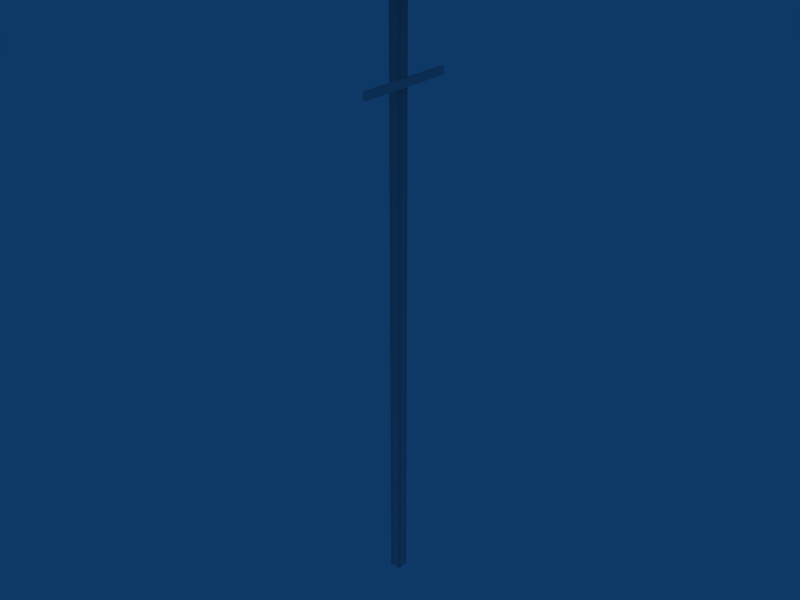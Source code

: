 # Source: ag_telephonepole.blend  (saved by Blender 2.40.0; exported with 4.5.12 LTS)
import bpy
from mathutils import Matrix  # noqa: F401  (used for matrix-valued properties, if any)

bpy.ops.wm.read_factory_settings(use_empty=True)
scene = bpy.context.scene
scene.name = 'Scene'

# ---- collections
col_collection_1 = bpy.data.collections.new('Collection 1'); scene.collection.children.link(col_collection_1)
col_collection_4 = bpy.data.collections.new('Collection 4'); scene.collection.children.link(col_collection_4)
col_collection_4.hide_render = True
col_collection_4.hide_viewport = True

# ---- world
world_world = bpy.data.worlds.new('World'); scene.world = world_world
world_world.color = (0.05656, 0.2208, 0.4)
world_world.use_sun_shadow = False
world_world.sun_shadow_jitter_overblur = 0.0
world_world.cycles.sampling_method = 'MANUAL'
world_world.cycles.sample_map_resolution = 256

# ---- meshes
me_mesh_036 = bpy.data.meshes.new('Mesh.036')
me_mesh_036.from_pydata([(-0.3, -0.15, 17.0), (-0.3, 0.15, -0.1), (-0.3, -0.15, -0.1), (-0.3, 0.15, 17.0), (7.451e-09, 0.15, -0.1), (7.451e-09, -0.15, 17.0), (7.451e-09, -0.15, -0.1), (7.451e-09, 0.15, 17.0), (2.22e-16, -1.4, 16.4), (-2.22e-16, -1.4, 16.2), (-2.22e-16, 1.4, 16.2), (2.22e-16, 1.4, 16.4), (0.1, 1.4, 16.4), (0.1, 1.4, 16.2), (0.1, -1.4, 16.2), (0.1, -1.4, 16.4), (0.1, -1.4, 14.2), (0.1, -1.4, 14.0), (0.1, 1.4, 14.0), (0.1, 1.4, 14.2), (2.22e-16, 1.4, 14.2), (-2.22e-16, 1.4, 14.0), (-2.22e-16, -1.4, 14.0), (2.22e-16, -1.4, 14.2)], [], [(2, 0, 3, 1), (5, 0, 2, 6), (4, 1, 3, 7), (0, 5, 7, 3), (6, 4, 7, 5), (8, 15, 12, 11), (8, 9, 14, 15), (9, 10, 13, 14), (10, 11, 12, 13), (8, 11, 10, 9), (12, 15, 14, 13), (19, 16, 17, 18), (23, 20, 21, 22), (21, 20, 19, 18), (22, 21, 18, 17), (23, 22, 17, 16), (23, 16, 19, 20)])
me_mesh_036.polygons.foreach_set('use_smooth', [1, 1, 1, 1, 1, 0, 0, 0, 0, 0, 0, 0, 0, 0, 0, 0, 0])
_uv = me_mesh_036.uv_layers.new(name='UVMap')
_uv.uv.foreach_set('vector', [0.1016, 0.3203, 0.1016, 0.3203, 0.1016, 0.3203, 0.1016, 0.3203, 0.1016, 0.3203, 0.1016, 0.3203, 0.1016, 0.3203, 0.1016, 0.3203, 0.1016, 0.3203, 0.1016, 0.3203, 0.1016, 0.3203, 0.1016, 0.3203, 0.1016, 0.3203, 0.1016, 0.3203, 0.1016, 0.3203, 0.1016, 0.3203, 0.1016, 0.3203, 0.1016, 0.3203, 0.1016, 0.3203, 0.1016, 0.3203, 0.3516, 0.3359, 0.3516, 0.3359, 0.3516, 0.3359, 0.3516, 0.3359, 0.3516, 0.3359, 0.3516, 0.3359, 0.3516, 0.3359, 0.3516, 0.3359, 0.3516, 0.3359, 0.3516, 0.3359, 0.3516, 0.3359, 0.3516, 0.3359, 0.3516, 0.3359, 0.3516, 0.3359, 0.3516, 0.3359, 0.3516, 0.3359, 0.3516, 0.3359, 0.3516, 0.3359, 0.3516, 0.3359, 0.3516, 0.3359, 0.3516, 0.3359, 0.3516, 0.3359, 0.3516, 0.3359, 0.3516, 0.3359, 0.3516, 0.3359, 0.3516, 0.3359, 0.3516, 0.3359, 0.3516, 0.3359, 0.3516, 0.3359, 0.3516, 0.3359, 0.3516, 0.3359, 0.3516, 0.3359, 0.3516, 0.3359, 0.3516, 0.3359, 0.3516, 0.3359, 0.3516, 0.3359, 0.3516, 0.3359, 0.3516, 0.3359, 0.3516, 0.3359, 0.3516, 0.3359, 0.3516, 0.3359, 0.3516, 0.3359, 0.3516, 0.3359, 0.3516, 0.3359, 0.3516, 0.3359, 0.3516, 0.3359, 0.3516, 0.3359, 0.3516, 0.3359])
_ca = me_mesh_036.color_attributes.new('Col', 'BYTE_COLOR', 'CORNER')
_ca.data.foreach_set('color', [1.0, 1.0, 1.0, 1.0, 1.0, 1.0, 1.0, 1.0, 1.0, 1.0, 1.0, 1.0, 1.0, 1.0, 1.0, 1.0, 1.0, 1.0, 1.0, 1.0, 1.0, 1.0, 1.0, 1.0, 1.0, 1.0, 1.0, 1.0, 1.0, 1.0, 1.0, 1.0, 1.0, 1.0, 1.0, 1.0, 1.0, 1.0, 1.0, 1.0, 1.0, 1.0, 1.0, 1.0, 1.0, 1.0, 1.0, 1.0, 1.0, 1.0, 1.0, 1.0, 1.0, 1.0, 1.0, 1.0, 1.0, 1.0, 1.0, 1.0, 1.0, 1.0, 1.0, 1.0, 1.0, 1.0, 1.0, 1.0, 1.0, 1.0, 1.0, 1.0, 1.0, 1.0, 1.0, 1.0, 1.0, 1.0, 1.0, 1.0, 1.0, 1.0, 1.0, 1.0, 1.0, 1.0, 1.0, 1.0, 1.0, 1.0, 1.0, 1.0, 1.0, 1.0, 1.0, 1.0, 1.0, 1.0, 1.0, 1.0, 1.0, 1.0, 1.0, 1.0, 1.0, 1.0, 1.0, 1.0, 1.0, 1.0, 1.0, 1.0, 1.0, 1.0, 1.0, 1.0, 1.0, 1.0, 1.0, 1.0, 1.0, 1.0, 1.0, 1.0, 1.0, 1.0, 1.0, 1.0, 1.0, 1.0, 1.0, 1.0, 1.0, 1.0, 1.0, 1.0, 1.0, 1.0, 1.0, 1.0, 1.0, 1.0, 1.0, 1.0, 1.0, 1.0, 1.0, 1.0, 1.0, 1.0, 1.0, 1.0, 1.0, 1.0, 1.0, 1.0, 1.0, 1.0, 1.0, 1.0, 1.0, 1.0, 1.0, 1.0, 1.0, 1.0, 1.0, 1.0, 1.0, 1.0, 1.0, 1.0, 1.0, 1.0, 1.0, 1.0, 1.0, 1.0, 1.0, 1.0, 1.0, 1.0, 1.0, 1.0, 1.0, 1.0, 1.0, 1.0, 1.0, 1.0, 1.0, 1.0, 1.0, 1.0, 1.0, 1.0, 1.0, 1.0, 1.0, 1.0, 1.0, 1.0, 1.0, 1.0, 1.0, 1.0, 1.0, 1.0, 1.0, 1.0, 1.0, 1.0, 1.0, 1.0, 1.0, 1.0, 1.0, 1.0, 1.0, 1.0, 1.0, 1.0, 1.0, 1.0, 1.0, 1.0, 1.0, 1.0, 1.0, 1.0, 1.0, 1.0, 1.0, 1.0, 1.0, 1.0, 1.0, 1.0, 1.0, 1.0, 1.0, 1.0, 1.0, 1.0, 1.0, 1.0, 1.0, 1.0, 1.0, 1.0, 1.0, 1.0, 1.0, 1.0, 1.0, 1.0, 1.0, 1.0, 1.0, 1.0, 1.0, 1.0, 1.0, 1.0, 1.0, 1.0, 1.0, 1.0, 1.0, 1.0, 1.0, 1.0])
me_mesh_036.use_remesh_preserve_volume = False
me_mesh_036.use_remesh_preserve_attributes = False
me_mesh_036.use_mirror_vertex_groups = False
me_mesh_036.update()
me_mesh_038 = bpy.data.meshes.new('Mesh.038')
me_mesh_038.from_pydata([(-0.004, -0.08, 15.69), (-0.004, -0.744, 16.23), (-0.004, -0.08, 15.57), (-0.004, -0.624, 16.23), (-0.004, 0.088, 13.36), (-0.004, 0.752, 14.02), (-0.004, 0.088, 13.48), (-0.004, 0.632, 14.02), (-0.004, -0.08, 13.48), (-0.004, -0.744, 14.02), (-0.004, -0.08, 13.36), (-0.004, -0.624, 14.02), (0.04, 0.936, 14.35), (0.04, 0.936, 14.2), (0.072, 0.996, 14.35), (0.072, 0.996, 14.2), (0.008, 0.996, 14.35), (0.008, 0.996, 14.2), (0.04, -0.932, 14.35), (0.04, -0.932, 14.2), (0.008, -0.988, 14.35), (0.008, -0.988, 14.2), (0.072, -0.988, 14.35), (0.072, -0.988, 14.2), (0.0, 1.356, 14.2), (0.0, -1.348, 14.02), (0.0, -1.348, 14.2), (0.0, 1.356, 14.02), (0.08, 1.356, 14.2), (0.08, -1.348, 14.02), (0.08, 1.356, 14.02), (0.08, -1.348, 14.2), (-0.004, 0.088, 15.57), (-0.004, 0.752, 16.23), (-0.004, 0.088, 15.69), (-0.004, 0.632, 16.23), (0.04, 0.936, 16.56), (0.04, 0.936, 16.41), (0.072, 0.996, 16.56), (0.072, 0.996, 16.41), (0.008, 0.996, 16.56), (0.008, 0.996, 16.41), (0.04, -0.932, 16.56), (0.04, -0.932, 16.41), (0.008, -0.988, 16.56), (0.008, -0.988, 16.41), (0.072, -0.988, 16.56), (0.072, -0.988, 16.41), (0.0, 1.356, 16.41), (0.0, -1.348, 16.23), (0.0, -1.348, 16.41), (0.0, 1.356, 16.23), (0.08, 1.356, 16.41), (0.08, -1.348, 16.23), (0.08, 1.356, 16.23), (0.08, -1.348, 16.41), (-0.004, -0.08, 16.97), (-0.004, -0.08, -0.048), (-0.004, 0.088, 16.97), (-0.004, 0.088, -0.048), (-0.148, 0.172, 16.97), (-0.148, 0.172, -0.048), (-0.296, 0.088, 16.97), (-0.148, 0.004, 16.97), (-0.296, -0.08, 16.97), (-0.148, -0.164, 16.97), (-0.148, -0.164, -0.048), (-0.296, -0.08, -0.048), (-0.296, 0.088, -0.048)], [], [(0, 1, 2), (1, 0, 3), (1, 0, 2), (3, 0, 1), (4, 5, 6), (6, 5, 7), (4, 6, 5), (5, 6, 7), (8, 9, 10), (9, 8, 11), (9, 8, 10), (11, 8, 9), (12, 13, 14), (14, 13, 15), (14, 15, 16), (16, 15, 17), (17, 12, 16), (12, 17, 13), (16, 12, 14), (18, 19, 20), (20, 19, 21), (20, 21, 22), (22, 21, 23), (23, 18, 22), (18, 23, 19), (18, 20, 22), (24, 25, 26), (25, 24, 27), (28, 29, 30), (29, 28, 31), (30, 25, 27), (25, 30, 29), (27, 24, 28), (27, 28, 30), (31, 24, 26), (24, 31, 28), (29, 26, 25), (26, 29, 31), (32, 33, 34), (34, 33, 35), (33, 34, 35), (32, 34, 33), (36, 37, 38), (38, 37, 39), (38, 39, 40), (40, 39, 41), (41, 36, 40), (36, 41, 37), (40, 36, 38), (42, 43, 44), (44, 43, 45), (44, 45, 46), (46, 45, 47), (47, 42, 46), (42, 47, 43), (42, 44, 46), (48, 49, 50), (49, 48, 51), (52, 53, 54), (53, 52, 55), (54, 49, 51), (49, 54, 53), (51, 48, 52), (51, 52, 54), (55, 48, 50), (48, 55, 52), (53, 50, 49), (50, 53, 55), (56, 57, 58), (58, 57, 59), (58, 59, 60), (60, 59, 61), (62, 63, 60), (64, 63, 62), (65, 63, 64), (56, 63, 65), (63, 56, 58), (60, 63, 58), (56, 66, 57), (66, 56, 65), (65, 67, 66), (64, 67, 65), (64, 68, 67), (62, 68, 64), (62, 61, 68), (60, 61, 62)])
me_mesh_038.polygons.foreach_set('use_smooth', [0, 0, 0, 0, 0, 0, 0, 0, 0, 0, 0, 0, 1, 1, 1, 1, 1, 1, 0, 1, 1, 1, 1, 1, 1, 0, 0, 0, 0, 0, 0, 0, 0, 0, 0, 0, 0, 0, 0, 0, 0, 0, 1, 1, 1, 1, 1, 1, 0, 1, 1, 1, 1, 1, 1, 0, 0, 0, 0, 0, 0, 0, 0, 0, 0, 0, 0, 0, 1, 1, 1, 1, 0, 0, 0, 0, 0, 0, 1, 1, 1, 1, 1, 1, 1, 1])
_uv = me_mesh_038.uv_layers.new(name='UVMap')
_uv.uv.foreach_set('vector', [0.005, 0.195, 0.039, 0.529, 0.04, 0.163, 0.039, 0.529, 0.005, 0.195, 0.005, 0.496, 0.039, 0.529, 0.005, 0.195, 0.04, 0.163, 0.005, 0.496, 0.005, 0.195, 0.039, 0.529, 0.04, 0.163, 0.04, 0.53, 0.006, 0.195, 0.006, 0.195, 0.04, 0.53, 0.005, 0.497, 0.04, 0.163, 0.006, 0.195, 0.04, 0.53, 0.04, 0.53, 0.006, 0.195, 0.005, 0.497, 0.005, 0.195, 0.039, 0.529, 0.04, 0.163, 0.039, 0.529, 0.005, 0.195, 0.005, 0.496, 0.039, 0.529, 0.005, 0.195, 0.04, 0.163, 0.005, 0.496, 0.005, 0.195, 0.039, 0.529, 0.651, 0.578, 0.651, 0.532, 0.672, 0.578, 0.672, 0.578, 0.651, 0.532, 0.672, 0.532, 0.651, 0.578, 0.651, 0.532, 0.672, 0.578, 0.672, 0.578, 0.651, 0.532, 0.672, 0.532, 0.651, 0.532, 0.672, 0.578, 0.651, 0.578, 0.672, 0.578, 0.651, 0.532, 0.672, 0.532, 0.632, 0.566, 0.652, 0.554, 0.632, 0.542, 0.651, 0.578, 0.651, 0.532, 0.672, 0.578, 0.672, 0.578, 0.651, 0.532, 0.672, 0.532, 0.651, 0.578, 0.651, 0.532, 0.672, 0.578, 0.672, 0.578, 0.651, 0.532, 0.672, 0.532, 0.651, 0.532, 0.672, 0.578, 0.651, 0.578, 0.672, 0.578, 0.651, 0.532, 0.672, 0.532, 0.652, 0.554, 0.632, 0.566, 0.632, 0.542, 0.004, 0.008, 0.045, 0.948, 0.004, 0.948, 0.045, 0.948, 0.004, 0.008, 0.045, 0.008, 0.003, 0.009, 0.045, 0.948, 0.045, 0.007, 0.045, 0.948, 0.003, 0.009, 0.002, 0.948, 0.002, 0.948, 0.045, 0.007, 0.045, 0.948, 0.045, 0.007, 0.002, 0.948, 0.003, 0.009, 0.045, 0.948, 0.045, 0.948, 0.002, 0.948, 0.045, 0.948, 0.002, 0.948, 0.002, 0.948, 0.003, 0.009, 0.045, 0.948, 0.045, 0.007, 0.045, 0.948, 0.003, 0.009, 0.002, 0.948, 0.003, 0.009, 0.045, 0.007, 0.045, 0.007, 0.045, 0.007, 0.003, 0.009, 0.003, 0.009, 0.04, 0.163, 0.04, 0.529, 0.006, 0.195, 0.006, 0.195, 0.04, 0.529, 0.006, 0.496, 0.04, 0.529, 0.006, 0.195, 0.006, 0.496, 0.04, 0.163, 0.006, 0.195, 0.04, 0.529, 0.651, 0.578, 0.651, 0.532, 0.672, 0.578, 0.672, 0.578, 0.651, 0.532, 0.672, 0.532, 0.651, 0.578, 0.651, 0.532, 0.672, 0.578, 0.672, 0.578, 0.651, 0.532, 0.672, 0.532, 0.651, 0.532, 0.672, 0.578, 0.651, 0.578, 0.672, 0.578, 0.651, 0.532, 0.672, 0.532, 0.632, 0.566, 0.652, 0.554, 0.632, 0.542, 0.651, 0.578, 0.651, 0.532, 0.672, 0.578, 0.672, 0.578, 0.651, 0.532, 0.672, 0.532, 0.672, 0.578, 0.672, 0.532, 0.693, 0.578, 0.693, 0.578, 0.672, 0.532, 0.693, 0.532, 0.63, 0.532, 0.651, 0.578, 0.63, 0.578, 0.651, 0.578, 0.63, 0.532, 0.651, 0.532, 0.652, 0.554, 0.632, 0.566, 0.632, 0.542, 0.003, 0.948, 0.044, 0.006, 0.003, 0.051, 0.044, 0.006, 0.003, 0.948, 0.044, 0.948, 0.003, 0.009, 0.045, 0.948, 0.045, 0.007, 0.045, 0.948, 0.003, 0.009, 0.002, 0.948, 0.002, 0.948, 0.045, 0.007, 0.045, 0.948, 0.045, 0.007, 0.002, 0.948, 0.003, 0.009, 0.045, 0.948, 0.045, 0.948, 0.002, 0.948, 0.045, 0.948, 0.002, 0.948, 0.002, 0.948, 0.003, 0.009, 0.045, 0.948, 0.045, 0.007, 0.045, 0.948, 0.003, 0.009, 0.002, 0.948, 0.003, 0.009, 0.045, 0.007, 0.045, 0.007, 0.045, 0.007, 0.003, 0.009, 0.003, 0.009, 0.899, 0.584, 0.899, 0.006, 0.912, 0.584, 0.912, 0.584, 0.899, 0.006, 0.912, 0.006, 0.912, 0.584, 0.912, 0.006, 0.925, 0.584, 0.925, 0.584, 0.912, 0.006, 0.925, 0.006, 0.906, 0.533, 0.925, 0.555, 0.887, 0.555, 0.944, 0.533, 0.925, 0.555, 0.906, 0.533, 0.963, 0.555, 0.925, 0.555, 0.944, 0.533, 0.944, 0.577, 0.925, 0.555, 0.963, 0.555, 0.925, 0.555, 0.944, 0.577, 0.906, 0.577, 0.887, 0.555, 0.925, 0.555, 0.906, 0.577, 0.899, 0.584, 0.886, 0.006, 0.899, 0.006, 0.886, 0.006, 0.899, 0.584, 0.886, 0.584, 0.965, 0.584, 0.952, 0.006, 0.965, 0.006, 0.952, 0.584, 0.952, 0.006, 0.965, 0.584, 0.952, 0.584, 0.938, 0.006, 0.952, 0.006, 0.938, 0.584, 0.938, 0.006, 0.952, 0.584, 0.938, 0.584, 0.925, 0.006, 0.938, 0.006, 0.925, 0.584, 0.925, 0.006, 0.938, 0.584])
_ca = me_mesh_038.color_attributes.new('Col', 'BYTE_COLOR', 'CORNER')
_ca.data.foreach_set('color', [1.0, 1.0, 1.0, 1.0, 1.0, 1.0, 1.0, 1.0, 1.0, 1.0, 1.0, 1.0, 1.0, 1.0, 1.0, 1.0, 1.0, 1.0, 1.0, 1.0, 1.0, 1.0, 1.0, 1.0, 1.0, 1.0, 1.0, 1.0, 1.0, 1.0, 1.0, 1.0, 1.0, 1.0, 1.0, 1.0, 1.0, 1.0, 1.0, 1.0, 1.0, 1.0, 1.0, 1.0, 1.0, 1.0, 1.0, 1.0, 1.0, 1.0, 1.0, 1.0, 1.0, 1.0, 1.0, 1.0, 1.0, 1.0, 1.0, 1.0, 1.0, 1.0, 1.0, 1.0, 1.0, 1.0, 1.0, 1.0, 1.0, 1.0, 1.0, 1.0, 1.0, 1.0, 1.0, 1.0, 1.0, 1.0, 1.0, 1.0, 1.0, 1.0, 1.0, 1.0, 1.0, 1.0, 1.0, 1.0, 1.0, 1.0, 1.0, 1.0, 1.0, 1.0, 1.0, 1.0, 1.0, 1.0, 1.0, 1.0, 1.0, 1.0, 1.0, 1.0, 1.0, 1.0, 1.0, 1.0, 1.0, 1.0, 1.0, 1.0, 1.0, 1.0, 1.0, 1.0, 1.0, 1.0, 1.0, 1.0, 1.0, 1.0, 1.0, 1.0, 1.0, 1.0, 1.0, 1.0, 1.0, 1.0, 1.0, 1.0, 1.0, 1.0, 1.0, 1.0, 1.0, 1.0, 1.0, 1.0, 1.0, 1.0, 1.0, 1.0, 1.0, 1.0, 1.0, 1.0, 1.0, 1.0, 1.0, 1.0, 1.0, 1.0, 1.0, 1.0, 1.0, 1.0, 1.0, 1.0, 1.0, 1.0, 1.0, 1.0, 1.0, 1.0, 1.0, 1.0, 1.0, 1.0, 1.0, 1.0, 1.0, 1.0, 1.0, 1.0, 1.0, 1.0, 1.0, 1.0, 1.0, 1.0, 1.0, 1.0, 1.0, 1.0, 1.0, 1.0, 1.0, 1.0, 1.0, 1.0, 1.0, 1.0, 1.0, 1.0, 1.0, 1.0, 1.0, 1.0, 1.0, 1.0, 1.0, 1.0, 1.0, 1.0, 1.0, 1.0, 1.0, 1.0, 1.0, 1.0, 1.0, 1.0, 1.0, 1.0, 1.0, 1.0, 1.0, 1.0, 1.0, 1.0, 1.0, 1.0, 1.0, 1.0, 1.0, 1.0, 1.0, 1.0, 1.0, 1.0, 1.0, 1.0, 1.0, 1.0, 1.0, 1.0, 1.0, 1.0, 1.0, 1.0, 1.0, 1.0, 1.0, 1.0, 1.0, 1.0, 1.0, 1.0, 1.0, 1.0, 1.0, 1.0, 1.0, 1.0, 1.0, 1.0, 1.0, 1.0, 1.0, 1.0, 1.0, 1.0, 1.0, 1.0, 1.0, 1.0, 1.0, 1.0, 1.0, 1.0, 1.0, 1.0, 1.0, 1.0, 1.0, 1.0, 1.0, 1.0, 1.0, 1.0, 1.0, 1.0, 1.0, 1.0, 1.0, 1.0, 1.0, 1.0, 1.0, 1.0, 1.0, 1.0, 1.0, 1.0, 1.0, 1.0, 1.0, 1.0, 1.0, 1.0, 1.0, 1.0, 1.0, 1.0, 1.0, 1.0, 1.0, 1.0, 1.0, 1.0, 1.0, 1.0, 1.0, 1.0, 1.0, 1.0, 1.0, 1.0, 1.0, 1.0, 1.0, 1.0, 1.0, 1.0, 1.0, 1.0, 1.0, 1.0, 1.0, 1.0, 1.0, 1.0, 1.0, 1.0, 1.0, 1.0, 1.0, 1.0, 1.0, 1.0, 1.0, 1.0, 1.0, 1.0, 1.0, 1.0, 1.0, 1.0, 1.0, 1.0, 1.0, 1.0, 1.0, 1.0, 1.0, 1.0, 1.0, 1.0, 1.0, 1.0, 1.0, 1.0, 1.0, 1.0, 1.0, 1.0, 1.0, 1.0, 1.0, 1.0, 1.0, 1.0, 1.0, 1.0, 1.0, 1.0, 1.0, 1.0, 1.0, 1.0, 1.0, 1.0, 1.0, 1.0, 1.0, 1.0, 1.0, 1.0, 1.0, 1.0, 1.0, 1.0, 1.0, 1.0, 1.0, 1.0, 1.0, 1.0, 1.0, 1.0, 1.0, 1.0, 1.0, 1.0, 1.0, 1.0, 1.0, 1.0, 1.0, 1.0, 1.0, 1.0, 1.0, 1.0, 1.0, 1.0, 1.0, 1.0, 1.0, 1.0, 1.0, 1.0, 1.0, 1.0, 1.0, 1.0, 1.0, 1.0, 1.0, 1.0, 1.0, 1.0, 1.0, 1.0, 1.0, 1.0, 1.0, 1.0, 1.0, 1.0, 1.0, 1.0, 1.0, 1.0, 1.0, 1.0, 1.0, 1.0, 1.0, 1.0, 1.0, 1.0, 1.0, 1.0, 1.0, 1.0, 1.0, 1.0, 1.0, 1.0, 1.0, 1.0, 1.0, 1.0, 1.0, 1.0, 1.0, 1.0, 1.0, 1.0, 1.0, 1.0, 1.0, 1.0, 1.0, 1.0, 1.0, 1.0, 1.0, 1.0, 1.0, 1.0, 1.0, 1.0, 1.0, 1.0, 1.0, 1.0, 1.0, 1.0, 1.0, 1.0, 1.0, 1.0, 1.0, 1.0, 1.0, 1.0, 1.0, 1.0, 1.0, 1.0, 1.0, 1.0, 1.0, 1.0, 1.0, 1.0, 1.0, 1.0, 1.0, 1.0, 1.0, 1.0, 1.0, 1.0, 1.0, 1.0, 1.0, 1.0, 1.0, 1.0, 1.0, 1.0, 1.0, 1.0, 1.0, 1.0, 1.0, 1.0, 1.0, 1.0, 1.0, 1.0, 1.0, 1.0, 1.0, 1.0, 1.0, 1.0, 1.0, 1.0, 1.0, 1.0, 1.0, 1.0, 1.0, 1.0, 1.0, 1.0, 1.0, 1.0, 1.0, 1.0, 1.0, 1.0, 1.0, 1.0, 1.0, 1.0, 1.0, 1.0, 1.0, 1.0, 1.0, 1.0, 1.0, 1.0, 1.0, 1.0, 1.0, 1.0, 1.0, 1.0, 1.0, 1.0, 1.0, 1.0, 1.0, 1.0, 1.0, 1.0, 1.0, 1.0, 1.0, 1.0, 1.0, 1.0, 1.0, 1.0, 1.0, 1.0, 1.0, 1.0, 1.0, 1.0, 1.0, 1.0, 1.0, 1.0, 1.0, 1.0, 1.0, 1.0, 1.0, 1.0, 1.0, 1.0, 1.0, 1.0, 1.0, 1.0, 1.0, 1.0, 1.0, 1.0, 1.0, 1.0, 1.0, 1.0, 1.0, 1.0, 1.0, 1.0, 1.0, 1.0, 1.0, 1.0, 1.0, 1.0, 1.0, 1.0, 1.0, 1.0, 1.0, 1.0, 1.0, 1.0, 1.0, 1.0, 1.0, 1.0, 1.0, 1.0, 1.0, 1.0, 1.0, 1.0, 1.0, 1.0, 1.0, 1.0, 1.0, 1.0, 1.0, 1.0, 1.0, 1.0, 1.0, 1.0, 1.0, 1.0, 1.0, 1.0, 1.0, 1.0, 1.0, 1.0, 1.0, 1.0, 1.0, 1.0, 1.0, 1.0, 1.0, 1.0, 1.0, 1.0, 1.0, 1.0, 1.0, 1.0, 1.0, 1.0, 1.0, 1.0, 1.0, 1.0, 1.0, 1.0, 1.0, 1.0, 1.0, 1.0, 1.0, 1.0, 1.0, 1.0, 1.0, 1.0, 1.0, 1.0, 1.0, 1.0, 1.0, 1.0, 1.0, 1.0, 1.0, 1.0, 1.0, 1.0, 1.0, 1.0, 1.0, 1.0, 1.0, 1.0, 1.0, 1.0, 1.0, 1.0, 1.0, 1.0, 1.0, 1.0, 1.0, 1.0, 1.0, 1.0, 1.0, 1.0, 1.0, 1.0, 1.0, 1.0, 1.0, 1.0, 1.0, 1.0, 1.0, 1.0, 1.0, 1.0, 1.0, 1.0, 1.0, 1.0, 1.0, 1.0, 1.0, 1.0, 1.0, 1.0, 1.0, 1.0, 1.0, 1.0, 1.0, 1.0, 1.0, 1.0, 1.0, 1.0, 1.0, 1.0, 1.0, 1.0, 1.0, 1.0, 1.0, 1.0, 1.0, 1.0, 1.0, 1.0, 1.0, 1.0, 1.0, 1.0, 1.0, 1.0, 1.0, 1.0, 1.0, 1.0, 1.0, 1.0, 1.0, 1.0, 1.0, 1.0, 1.0, 1.0, 1.0, 1.0, 1.0, 1.0, 1.0, 1.0, 1.0, 1.0, 1.0, 1.0, 1.0, 1.0, 1.0, 1.0, 1.0, 1.0, 1.0, 1.0, 1.0, 1.0, 1.0, 1.0, 1.0, 1.0, 1.0, 1.0, 1.0, 1.0, 1.0, 1.0, 1.0, 1.0, 1.0, 1.0, 1.0, 1.0, 1.0, 1.0, 1.0, 1.0, 1.0, 1.0, 1.0, 1.0, 1.0, 1.0, 1.0, 1.0, 1.0, 1.0, 1.0, 1.0, 1.0, 1.0, 1.0, 1.0, 1.0, 1.0, 1.0, 1.0, 1.0, 1.0, 1.0, 1.0, 1.0, 1.0, 1.0, 1.0, 1.0, 1.0, 1.0, 1.0, 1.0, 1.0, 1.0, 1.0, 1.0, 1.0, 1.0, 1.0, 1.0, 1.0, 1.0, 1.0, 1.0, 1.0, 1.0, 1.0, 1.0, 1.0, 1.0, 1.0, 1.0, 1.0, 1.0, 1.0, 1.0, 1.0, 1.0, 1.0, 1.0, 1.0, 1.0, 1.0, 1.0, 1.0, 1.0, 1.0, 1.0, 1.0, 1.0, 1.0, 1.0, 1.0, 1.0, 1.0, 1.0, 1.0, 1.0, 1.0, 1.0, 1.0, 1.0, 1.0, 1.0, 1.0, 1.0, 1.0, 1.0, 1.0, 1.0, 1.0, 1.0, 1.0, 1.0, 1.0, 1.0, 1.0, 1.0, 1.0, 1.0, 1.0, 1.0, 1.0, 1.0, 1.0, 1.0, 1.0, 1.0, 1.0, 1.0, 1.0, 1.0, 1.0, 1.0, 1.0, 1.0, 1.0, 1.0, 1.0, 1.0, 1.0, 1.0, 1.0, 1.0, 1.0, 1.0, 1.0, 1.0, 1.0, 1.0, 1.0, 1.0, 1.0, 1.0, 1.0, 1.0, 1.0, 1.0, 1.0, 1.0, 1.0, 1.0, 1.0, 1.0, 1.0, 1.0, 1.0, 1.0, 1.0, 1.0, 1.0, 1.0, 1.0, 1.0, 1.0, 1.0, 1.0, 1.0, 1.0, 1.0, 1.0, 1.0, 1.0, 1.0, 1.0, 1.0, 1.0, 1.0, 1.0, 1.0, 1.0, 1.0, 1.0, 1.0, 1.0, 1.0, 1.0, 1.0, 1.0, 1.0, 1.0, 1.0, 1.0, 1.0, 1.0, 1.0, 1.0, 1.0, 1.0, 1.0, 1.0, 1.0, 1.0, 1.0, 1.0])
me_mesh_038.use_remesh_preserve_volume = False
me_mesh_038.use_remesh_preserve_attributes = False
me_mesh_038.use_mirror_vertex_groups = False
me_mesh_038.update()

# ---- objects
ob_mesh = bpy.data.objects.new('Mesh', me_mesh_036)
ob_mesh_001 = bpy.data.objects.new('Mesh.001', me_mesh_038)

# ---- transforms, parenting, visibility, modifiers, constraints
ob_mesh.location = (0.0, 0.0, 0.0)
ob_mesh.lock_rotations_4d = False
ob_mesh.empty_display_type = 'ARROWS'
ob_mesh.color = (0.0, 0.0, 0.0, 1.0)
ob_mesh.lineart.crease_threshold = 0.0
ob_mesh_001.location = (0.0, 0.0, 0.0)
ob_mesh_001.lock_rotations_4d = False
ob_mesh_001.empty_display_type = 'ARROWS'
ob_mesh_001.color = (0.0, 0.0, 0.0, 1.0)
ob_mesh_001.lineart.crease_threshold = 0.0

# ---- collection membership
col_collection_1.objects.link(ob_mesh)
col_collection_4.objects.link(ob_mesh_001)

# ---- scene / render settings (as saved in the file)
scene.frame_start = 1; scene.frame_end = 250; scene.frame_set(1)
scene.render.engine = 'BLENDER_EEVEE_NEXT'
scene.render.image_settings.color_mode = 'RGB'
scene.render.image_settings.compression = 90
scene.render.resolution_x = 800
scene.render.resolution_y = 600
scene.render.pixel_aspect_x = 100.0
scene.render.pixel_aspect_y = 100.0
scene.render.fps = 25
scene.render.dither_intensity = 0.0
scene.render.use_compositing = False
scene.render.use_sequencer = False
scene.render.bake_bias = 0.0
scene.render.use_stamp_time = False
scene.render.use_stamp_date = False
scene.render.use_stamp_frame = False
scene.render.use_stamp_camera = False
scene.render.use_stamp_scene = False
scene.render.use_stamp_filename = False
scene.render.use_stamp_render_time = False
scene.render.stamp_font_size = 0
scene.cycles.use_denoising = False
scene.cycles.samples = 10
scene.cycles.sampling_pattern = 'TABULATED_SOBOL'
scene.cycles.light_sampling_threshold = 0.0
scene.cycles.use_adaptive_sampling = False
scene.cycles.use_light_tree = False
scene.cycles.blur_glossy = 0.0
scene.cycles.volume_bounces = 1
scene.cycles.pixel_filter_type = 'GAUSSIAN'
scene.cycles.sample_clamp_indirect = 0.0
scene.view_settings.view_transform = 'Raw'
bpy.context.view_layer.update()

# ---- added for rendering (the .blend has no active camera): camera
cam_auto = bpy.data.cameras.new('AutoCamera')
cam_auto.lens = 50.0
cam_auto.sensor_width = 36.0
cam_auto.clip_end = 1000.0
ob_auto_camera = bpy.data.objects.new('AutoCamera', cam_auto)
scene.collection.objects.link(ob_auto_camera)
ob_auto_camera.location = (15.9363, -19.2436, 21.279)
ob_auto_camera.rotation_euler = (1.09748, -7.21219e-08, 0.694738)
scene.camera = ob_auto_camera
bpy.context.view_layer.update()
